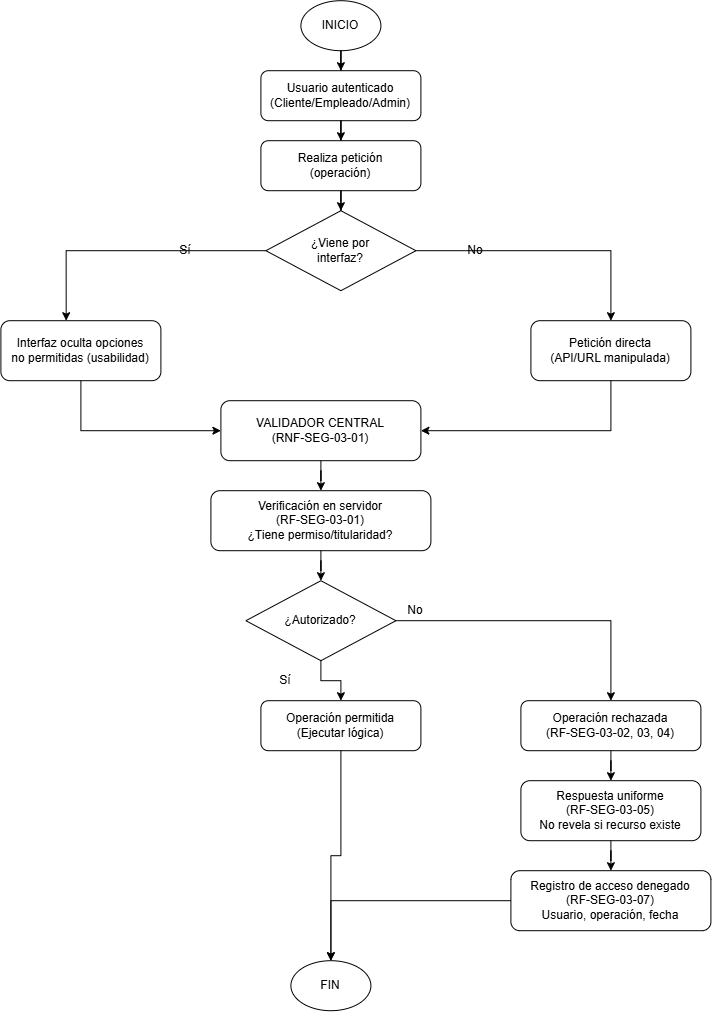

The diagram above was exported from draw.io. Its source (the exported page's mxGraphModel, read from the mxfile embedded in the PNG):
<mxGraphModel dx="2130" dy="1105" grid="1" gridSize="10" guides="1" tooltips="1" connect="1" arrows="1" fold="1" page="1" pageScale="1" pageWidth="827" pageHeight="1169" math="0" shadow="0">
  <root>
    <mxCell id="0" />
    <mxCell id="1" parent="0" />
    <mxCell id="TGA_5QK5Cv_3kUULG1DD-1" parent="1" style="shape=ellipse;perimeter=ellipsePerimeter;whiteSpace=wrap;html=1;fontStyle=0;" value="INICIO" vertex="1">
      <mxGeometry height="50" width="80" x="480" y="20" as="geometry" />
    </mxCell>
    <mxCell id="TGA_5QK5Cv_3kUULG1DD-2" edge="1" parent="1" source="TGA_5QK5Cv_3kUULG1DD-1" style="edgeStyle=orthogonalEdgeStyle;rounded=0;orthogonalLoop=1;jettySize=auto;html=1;fontStyle=0" target="TGA_5QK5Cv_3kUULG1DD-3">
      <mxGeometry relative="1" as="geometry" />
    </mxCell>
    <mxCell id="TGA_5QK5Cv_3kUULG1DD-3" parent="1" style="rounded=1;whiteSpace=wrap;html=1;fontStyle=0" value="Usuario autenticado&#10;(Cliente/Empleado/Admin)" vertex="1">
      <mxGeometry height="50" width="160" x="440" y="90" as="geometry" />
    </mxCell>
    <mxCell id="TGA_5QK5Cv_3kUULG1DD-4" edge="1" parent="1" source="TGA_5QK5Cv_3kUULG1DD-3" style="edgeStyle=orthogonalEdgeStyle;rounded=0;orthogonalLoop=1;jettySize=auto;html=1;fontStyle=0" target="TGA_5QK5Cv_3kUULG1DD-5">
      <mxGeometry relative="1" as="geometry" />
    </mxCell>
    <mxCell id="TGA_5QK5Cv_3kUULG1DD-5" parent="1" style="rounded=1;whiteSpace=wrap;html=1;fontStyle=0" value="Realiza petición&#10;(operación)" vertex="1">
      <mxGeometry height="50" width="160" x="440" y="160" as="geometry" />
    </mxCell>
    <mxCell id="TGA_5QK5Cv_3kUULG1DD-6" edge="1" parent="1" source="TGA_5QK5Cv_3kUULG1DD-5" style="edgeStyle=orthogonalEdgeStyle;rounded=0;orthogonalLoop=1;jettySize=auto;html=1;fontStyle=0" target="TGA_5QK5Cv_3kUULG1DD-7">
      <mxGeometry relative="1" as="geometry" />
    </mxCell>
    <mxCell id="TGA_5QK5Cv_3kUULG1DD-7" parent="1" style="rhombus;whiteSpace=wrap;html=1;fontStyle=0" value="¿Viene por&#10;interfaz?" vertex="1">
      <mxGeometry height="80" width="150" x="445" y="230" as="geometry" />
    </mxCell>
    <mxCell id="TGA_5QK5Cv_3kUULG1DD-10" parent="1" style="rounded=1;whiteSpace=wrap;html=1;fontStyle=0" value="Interfaz oculta opciones&#10;no permitidas (usabilidad)" vertex="1">
      <mxGeometry height="60" width="160" x="180" y="340" as="geometry" />
    </mxCell>
    <mxCell id="TGA_5QK5Cv_3kUULG1DD-13" parent="1" style="rounded=1;whiteSpace=wrap;html=1;fontStyle=0" value="Petición directa&#10;(API/URL manipulada)" vertex="1">
      <mxGeometry height="60" width="160" x="710" y="340" as="geometry" />
    </mxCell>
    <mxCell id="TGA_5QK5Cv_3kUULG1DD-14" edge="1" parent="1" source="TGA_5QK5Cv_3kUULG1DD-10" style="edgeStyle=orthogonalEdgeStyle;rounded=0;orthogonalLoop=1;jettySize=auto;html=1;fontStyle=0" target="TGA_5QK5Cv_3kUULG1DD-16">
      <mxGeometry relative="1" as="geometry">
        <Array as="points">
          <mxPoint x="260" y="450" />
          <mxPoint x="500" y="450" />
        </Array>
      </mxGeometry>
    </mxCell>
    <mxCell id="TGA_5QK5Cv_3kUULG1DD-15" edge="1" parent="1" source="TGA_5QK5Cv_3kUULG1DD-13" style="edgeStyle=orthogonalEdgeStyle;rounded=0;orthogonalLoop=1;jettySize=auto;html=1;fontStyle=0" target="TGA_5QK5Cv_3kUULG1DD-16">
      <mxGeometry relative="1" as="geometry">
        <Array as="points">
          <mxPoint x="790" y="450" />
          <mxPoint x="500" y="450" />
        </Array>
      </mxGeometry>
    </mxCell>
    <mxCell id="TGA_5QK5Cv_3kUULG1DD-16" parent="1" style="rounded=1;whiteSpace=wrap;html=1;fontStyle=0;" value="VALIDADOR CENTRAL&#10;(RNF-SEG-03-01)" vertex="1">
      <mxGeometry height="60" width="200" x="400" y="420" as="geometry" />
    </mxCell>
    <mxCell id="TGA_5QK5Cv_3kUULG1DD-17" edge="1" parent="1" source="TGA_5QK5Cv_3kUULG1DD-16" style="edgeStyle=orthogonalEdgeStyle;rounded=0;orthogonalLoop=1;jettySize=auto;html=1;fontStyle=0" target="TGA_5QK5Cv_3kUULG1DD-18">
      <mxGeometry relative="1" as="geometry" />
    </mxCell>
    <mxCell id="TGA_5QK5Cv_3kUULG1DD-18" parent="1" style="rounded=1;whiteSpace=wrap;html=1;fontStyle=0" value="Verificación en servidor&#10;(RF-SEG-03-01)&#10;¿Tiene permiso/titularidad?" vertex="1">
      <mxGeometry height="60" width="220" x="390" y="510" as="geometry" />
    </mxCell>
    <mxCell id="TGA_5QK5Cv_3kUULG1DD-19" edge="1" parent="1" source="TGA_5QK5Cv_3kUULG1DD-18" style="edgeStyle=orthogonalEdgeStyle;rounded=0;orthogonalLoop=1;jettySize=auto;html=1;fontStyle=0" target="TGA_5QK5Cv_3kUULG1DD-20">
      <mxGeometry relative="1" as="geometry" />
    </mxCell>
    <mxCell id="TGA_5QK5Cv_3kUULG1DD-20" parent="1" style="rhombus;whiteSpace=wrap;html=1;fontStyle=0" value="¿Autorizado?" vertex="1">
      <mxGeometry height="80" width="150" x="425" y="600" as="geometry" />
    </mxCell>
    <mxCell id="TGA_5QK5Cv_3kUULG1DD-21" edge="1" parent="1" source="TGA_5QK5Cv_3kUULG1DD-20" style="edgeStyle=orthogonalEdgeStyle;rounded=0;orthogonalLoop=1;jettySize=auto;html=1;labelBackgroundColor=none;fontStyle=0" target="TGA_5QK5Cv_3kUULG1DD-23">
      <mxGeometry relative="1" as="geometry" />
    </mxCell>
    <mxCell id="TGA_5QK5Cv_3kUULG1DD-22" parent="1" style="text;html=1;align=center;verticalAlign=middle;whiteSpace=wrap;fontStyle=0;" value="Sí" vertex="1">
      <mxGeometry height="20" width="30" x="450" y="690" as="geometry" />
    </mxCell>
    <mxCell id="TGA_5QK5Cv_3kUULG1DD-23" parent="1" style="rounded=1;whiteSpace=wrap;html=1;fontStyle=0" value="Operación permitida&#10;(Ejecutar lógica)" vertex="1">
      <mxGeometry height="50" width="160" x="440" y="720" as="geometry" />
    </mxCell>
    <mxCell id="TGA_5QK5Cv_3kUULG1DD-24" edge="1" parent="1" source="TGA_5QK5Cv_3kUULG1DD-20" style="edgeStyle=orthogonalEdgeStyle;rounded=0;orthogonalLoop=1;jettySize=auto;html=1;labelBackgroundColor=none;fontStyle=0" target="TGA_5QK5Cv_3kUULG1DD-26">
      <mxGeometry relative="1" as="geometry" />
    </mxCell>
    <mxCell id="TGA_5QK5Cv_3kUULG1DD-25" parent="1" style="text;html=1;align=center;verticalAlign=middle;whiteSpace=wrap;fontStyle=0;" value="No" vertex="1">
      <mxGeometry height="20" width="30" x="580" y="620" as="geometry" />
    </mxCell>
    <mxCell id="TGA_5QK5Cv_3kUULG1DD-26" parent="1" style="rounded=1;whiteSpace=wrap;html=1;fontStyle=0" value="Operación rechazada&#10;(RF-SEG-03-02, 03, 04)" vertex="1">
      <mxGeometry height="50" width="180" x="700" y="720" as="geometry" />
    </mxCell>
    <mxCell id="TGA_5QK5Cv_3kUULG1DD-27" edge="1" parent="1" source="TGA_5QK5Cv_3kUULG1DD-26" style="edgeStyle=orthogonalEdgeStyle;rounded=0;orthogonalLoop=1;jettySize=auto;html=1;fontStyle=0" target="TGA_5QK5Cv_3kUULG1DD-28">
      <mxGeometry relative="1" as="geometry" />
    </mxCell>
    <mxCell id="TGA_5QK5Cv_3kUULG1DD-28" parent="1" style="rounded=1;whiteSpace=wrap;html=1;fontStyle=0" value="Respuesta uniforme&#10;(RF-SEG-03-05)&#10;No revela si recurso existe" vertex="1">
      <mxGeometry height="60" width="180" x="700" y="800" as="geometry" />
    </mxCell>
    <mxCell id="TGA_5QK5Cv_3kUULG1DD-29" edge="1" parent="1" source="TGA_5QK5Cv_3kUULG1DD-28" style="edgeStyle=orthogonalEdgeStyle;rounded=0;orthogonalLoop=1;jettySize=auto;html=1;fontStyle=0" target="TGA_5QK5Cv_3kUULG1DD-30">
      <mxGeometry relative="1" as="geometry" />
    </mxCell>
    <mxCell id="TGA_5QK5Cv_3kUULG1DD-30" parent="1" style="rounded=1;whiteSpace=wrap;html=1;fontStyle=0" value="Registro de acceso denegado&#10;(RF-SEG-03-07)&#10;Usuario, operación, fecha" vertex="1">
      <mxGeometry height="60" width="200" x="690" y="890" as="geometry" />
    </mxCell>
    <mxCell id="TGA_5QK5Cv_3kUULG1DD-31" edge="1" parent="1" source="TGA_5QK5Cv_3kUULG1DD-30" style="edgeStyle=orthogonalEdgeStyle;rounded=0;orthogonalLoop=1;jettySize=auto;html=1;fontStyle=0" target="TGA_5QK5Cv_3kUULG1DD-33">
      <mxGeometry relative="1" as="geometry" />
    </mxCell>
    <mxCell id="TGA_5QK5Cv_3kUULG1DD-32" edge="1" parent="1" source="TGA_5QK5Cv_3kUULG1DD-23" style="edgeStyle=orthogonalEdgeStyle;rounded=0;orthogonalLoop=1;jettySize=auto;html=1;fontStyle=0" target="TGA_5QK5Cv_3kUULG1DD-33">
      <mxGeometry relative="1" as="geometry" />
    </mxCell>
    <mxCell id="TGA_5QK5Cv_3kUULG1DD-33" parent="1" style="shape=ellipse;perimeter=ellipsePerimeter;whiteSpace=wrap;html=1;fontStyle=0;" value="FIN" vertex="1">
      <mxGeometry height="50" width="80" x="470" y="980" as="geometry" />
    </mxCell>
    <mxCell id="TGA_5QK5Cv_3kUULG1DD-37" edge="1" parent="1" source="TGA_5QK5Cv_3kUULG1DD-7" style="edgeStyle=orthogonalEdgeStyle;rounded=0;orthogonalLoop=1;jettySize=auto;html=1;labelBackgroundColor=none;entryX=0.5;entryY=0;entryDx=0;entryDy=0;fontStyle=0" target="TGA_5QK5Cv_3kUULG1DD-13" value="">
      <mxGeometry relative="1" as="geometry">
        <mxPoint x="595" y="270" as="sourcePoint" />
        <mxPoint x="790" y="340" as="targetPoint" />
      </mxGeometry>
    </mxCell>
    <mxCell id="TGA_5QK5Cv_3kUULG1DD-12" parent="1" style="text;html=1;align=center;verticalAlign=middle;whiteSpace=wrap;fontStyle=0;" value="No" vertex="1">
      <mxGeometry height="20" width="30" x="640" y="260" as="geometry" />
    </mxCell>
    <mxCell id="TGA_5QK5Cv_3kUULG1DD-38" edge="1" parent="1" source="TGA_5QK5Cv_3kUULG1DD-7" style="edgeStyle=orthogonalEdgeStyle;rounded=0;orthogonalLoop=1;jettySize=auto;html=1;labelBackgroundColor=none;entryX=0.408;entryY=0;entryDx=0;entryDy=0;entryPerimeter=0;fontStyle=0" target="TGA_5QK5Cv_3kUULG1DD-10" value="">
      <mxGeometry relative="1" as="geometry">
        <mxPoint x="370" y="270" as="offset" />
        <mxPoint x="445" y="270" as="sourcePoint" />
        <mxPoint x="260" y="340" as="targetPoint" />
      </mxGeometry>
    </mxCell>
    <mxCell id="TGA_5QK5Cv_3kUULG1DD-9" parent="1" style="text;html=1;align=center;verticalAlign=middle;whiteSpace=wrap;fontStyle=0;" value="Sí" vertex="1">
      <mxGeometry height="20" width="30" x="350" y="260" as="geometry" />
    </mxCell>
  </root>
</mxGraphModel>